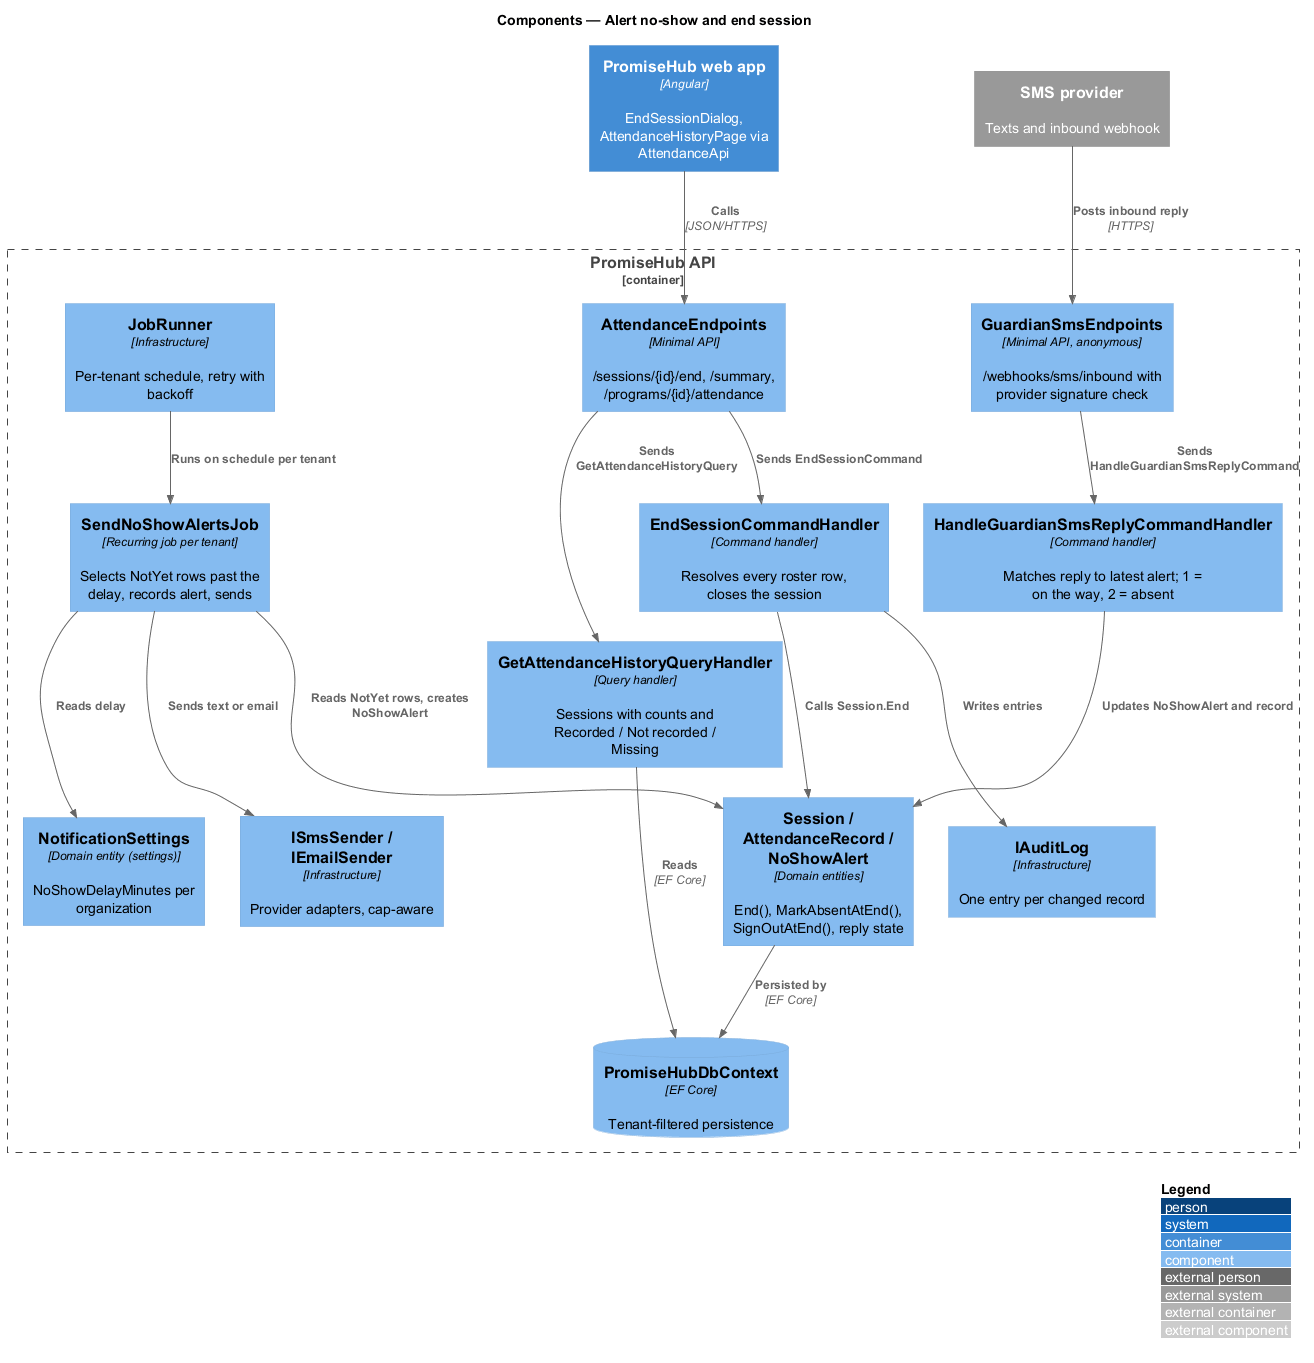

The diagram above was rendered by PlantUML. Its source (embedded in the PNG):
@startuml
!include <C4/C4_Component>
LAYOUT_WITH_LEGEND()
title Components — Alert no-show and end session

Container(web, "PromiseHub web app", "Angular", "EndSessionDialog, AttendanceHistoryPage via AttendanceApi")
System_Ext(sms, "SMS provider", "Texts and inbound webhook")
Container_Boundary(api, "PromiseHub API") {
  Component(ep, "AttendanceEndpoints", "Minimal API", "/sessions/{id}/end, /summary, /programs/{id}/attendance")
  Component(hook, "GuardianSmsEndpoints", "Minimal API, anonymous", "/webhooks/sms/inbound with provider signature check")
  Component(job, "SendNoShowAlertsJob", "Recurring job per tenant", "Selects NotYet rows past the delay, records alert, sends")
  Component(reply, "HandleGuardianSmsReplyCommandHandler", "Command handler", "Matches reply to latest alert; 1 = on the way, 2 = absent")
  Component(end, "EndSessionCommandHandler", "Command handler", "Resolves every roster row, closes the session")
  Component(hist, "GetAttendanceHistoryQueryHandler", "Query handler", "Sessions with counts and Recorded / Not recorded / Missing")
  Component(dom, "Session / AttendanceRecord / NoShowAlert", "Domain entities", "End(), MarkAbsentAtEnd(), SignOutAtEnd(), reply state")
  Component(settings, "NotificationSettings", "Domain entity (settings)", "NoShowDelayMinutes per organization")
  Component(runner, "JobRunner", "Infrastructure", "Per-tenant schedule, retry with backoff")
  Component(smsport, "ISmsSender / IEmailSender", "Infrastructure", "Provider adapters, cap-aware")
  Component(audit, "IAuditLog", "Infrastructure", "One entry per changed record")
  ComponentDb(db, "PromiseHubDbContext", "EF Core", "Tenant-filtered persistence")
}

Rel(web, ep, "Calls", "JSON/HTTPS")
Rel(sms, hook, "Posts inbound reply", "HTTPS")
Rel(runner, job, "Runs on schedule per tenant")
Rel(job, settings, "Reads delay")
Rel(job, dom, "Reads NotYet rows, creates NoShowAlert")
Rel(job, smsport, "Sends text or email")
Rel(hook, reply, "Sends HandleGuardianSmsReplyCommand")
Rel(reply, dom, "Updates NoShowAlert and record")
Rel(ep, end, "Sends EndSessionCommand")
Rel(ep, hist, "Sends GetAttendanceHistoryQuery")
Rel(end, dom, "Calls Session.End")
Rel(end, audit, "Writes entries")
Rel(hist, db, "Reads", "EF Core")
Rel(dom, db, "Persisted by", "EF Core")
@enduml